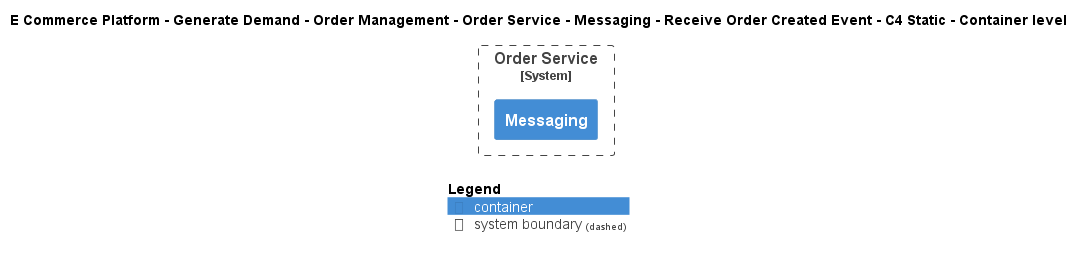

The diagram above was rendered by PlantUML. Its source (embedded in the PNG):
@startuml
!include ..\..\..\..\..\..\..\..\..\.c4s\C4_Container.puml

AddElementTag("c4interflow:lifecycle:new", $bgColor=green, $fontColor=#ffffff, $borderColor=green, $shadowing="False")
AddElementTag("c4interflow:lifecycle:changed", $bgColor=orange, $fontColor=#ffffff, $borderColor=orange, $shadowing="False")
AddElementTag("c4interflow:lifecycle:removed", $bgColor=red, $fontColor=#ffffff, $borderColor=red, $shadowing="False")

AddRelTag("c4interflow:lifecycle:new", $textColor=green, $lineColor=green)
AddRelTag("c4interflow:lifecycle:changed", $textColor=orange, $lineColor=orange)
AddRelTag("c4interflow:lifecycle:removed", $textColor=red, $lineColor=red)

SHOW_PERSON_PORTRAIT()
LAYOUT_TOP_DOWN()

skinparam linetype polyline

title E Commerce Platform - Generate Demand - Order Management - Order Service - Messaging - Receive Order Created Event - C4 Static - Container level


System_Boundary(ECommercePlatform.GenerateDemand.OrderManagement.SoftwareSystems.OrderService, "Order Service") {
    Container(ECommercePlatform.GenerateDemand.OrderManagement.SoftwareSystems.OrderService.Containers.Messaging, "Messaging", "", "")
}



SHOW_LEGEND()
@enduml